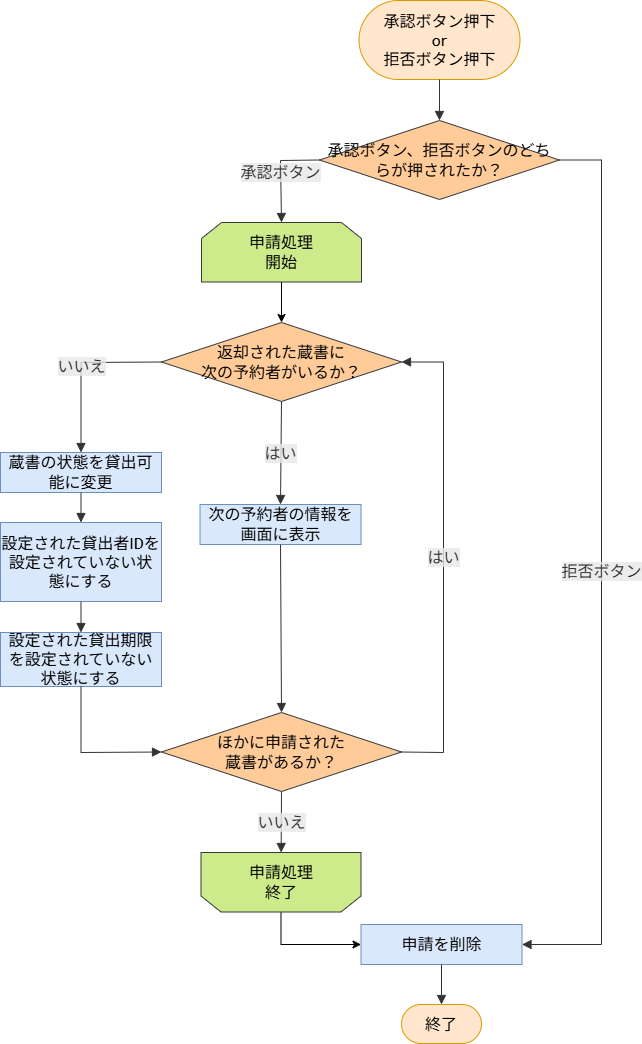

The diagram above was exported from draw.io. Its source (the exported page's mxGraphModel, read from the mxfile embedded in the PNG):
<mxGraphModel dx="16" dy="-3057" grid="1" gridSize="10" guides="1" tooltips="1" connect="1" arrows="1" fold="1" page="1" pageScale="1" pageWidth="827" pageHeight="1169" math="0" shadow="0">
  <root>
    <mxCell id="0" />
    <mxCell id="1" parent="0" />
    <UserObject label="承認ボタン押下&lt;div&gt;or&lt;/div&gt;&lt;div&gt;拒否ボタン押下&lt;/div&gt;" mermaidId="n:A" mermaidBaseStyle="html=1;rounded=1;whiteSpace=wrap;arcSize=50;strokeWidth=1;fillColor=light-dark(#ECECFF,#1f2020);strokeColor=light-dark(#9370DB,#cccccc);fontColor=light-dark(#333333,#cccccc);fontFamily=Trebuchet MS,Verdana,Arial,sans-serif;fontSize=16;" mermaidBaseValue="承認ボタン押下or拒否ボタン押下" id="2">
      <mxCell style="html=1;rounded=1;whiteSpace=wrap;arcSize=50;strokeWidth=1;fontFamily=Trebuchet MS,Verdana,Arial,sans-serif;fontSize=16;fillColor=#ffe6cc;strokeColor=#d79b00;" parent="1" vertex="1">
        <mxGeometry x="1275.5" y="3599" width="161" height="79" as="geometry" />
      </mxCell>
    </UserObject>
    <UserObject label="承認ボタン、拒否ボタンのどちらが押されたか？" mermaidId="n:B" mermaidBaseStyle="rhombus;html=1;strokeWidth=1;whiteSpace=wrap;fillColor=light-dark(#ECECFF,#1f2020);strokeColor=light-dark(#9370DB,#cccccc);fontColor=light-dark(#333333,#cccccc);fontFamily=Trebuchet MS,Verdana,Arial,sans-serif;fontSize=16;" mermaidBaseValue="承認ボタン、拒否ボタンのどちらが押されたか？" id="3">
      <mxCell style="rhombus;html=1;strokeWidth=1;whiteSpace=wrap;fillColor=#ffcc99;strokeColor=#36393d;fontFamily=Trebuchet MS,Verdana,Arial,sans-serif;fontSize=16;" parent="1" vertex="1">
        <mxGeometry x="1236" y="3719" width="240" height="79" as="geometry" />
      </mxCell>
    </UserObject>
    <UserObject label="返却された蔵書に&lt;div&gt;次の予約者がいるか？&lt;/div&gt;" mermaidId="n:C1" mermaidBaseStyle="rhombus;html=1;strokeWidth=1;whiteSpace=wrap;fillColor=light-dark(#ECECFF,#1f2020);strokeColor=light-dark(#9370DB,#cccccc);fontColor=light-dark(#333333,#cccccc);fontFamily=Trebuchet MS,Verdana,Arial,sans-serif;fontSize=16;" mermaidBaseValue="返却された蔵書に次の予約者がいるか？" id="4">
      <mxCell style="rhombus;html=1;strokeWidth=1;whiteSpace=wrap;fillColor=#ffcc99;strokeColor=#36393d;fontFamily=Trebuchet MS,Verdana,Arial,sans-serif;fontSize=16;" parent="1" vertex="1">
        <mxGeometry x="1078" y="3921" width="240" height="79" as="geometry" />
      </mxCell>
    </UserObject>
    <UserObject label="次の予約者の情報を画面に表示" mermaidId="n:D1" mermaidBaseStyle="html=1;whiteSpace=wrap;strokeWidth=1;fillColor=light-dark(#ECECFF,#1f2020);strokeColor=light-dark(#9370DB,#cccccc);fontColor=light-dark(#333333,#cccccc);fontFamily=Trebuchet MS,Verdana,Arial,sans-serif;fontSize=16;" mermaidBaseValue="次の予約者の情報を画面に表示" id="5">
      <mxCell style="html=1;whiteSpace=wrap;strokeWidth=1;fillColor=#dae8fc;strokeColor=#6c8ebf;fontFamily=Trebuchet MS,Verdana,Arial,sans-serif;fontSize=16;" parent="1" vertex="1">
        <mxGeometry x="1116.5" y="4103" width="161" height="40" as="geometry" />
      </mxCell>
    </UserObject>
    <UserObject label="蔵書の状態を貸出可能に変更" mermaidId="n:E1" mermaidBaseStyle="html=1;whiteSpace=wrap;strokeWidth=1;fillColor=light-dark(#ECECFF,#1f2020);strokeColor=light-dark(#9370DB,#cccccc);fontColor=light-dark(#333333,#cccccc);fontFamily=Trebuchet MS,Verdana,Arial,sans-serif;fontSize=16;" mermaidBaseValue="蔵書の状態を貸出可能に変更" id="6">
      <mxCell style="html=1;whiteSpace=wrap;strokeWidth=1;fillColor=#dae8fc;strokeColor=#6c8ebf;fontFamily=Trebuchet MS,Verdana,Arial,sans-serif;fontSize=16;" parent="1" vertex="1">
        <mxGeometry x="917" y="4051" width="161" height="40" as="geometry" />
      </mxCell>
    </UserObject>
    <UserObject label="設定された貸出者IDを設定されていない状態にする" mermaidId="n:F1" mermaidBaseStyle="html=1;whiteSpace=wrap;strokeWidth=1;fillColor=light-dark(#ECECFF,#1f2020);strokeColor=light-dark(#9370DB,#cccccc);fontColor=light-dark(#333333,#cccccc);fontFamily=Trebuchet MS,Verdana,Arial,sans-serif;fontSize=16;" mermaidBaseValue="設定された貸出者IDを設定されていない状態にする" id="7">
      <mxCell style="html=1;whiteSpace=wrap;strokeWidth=1;fillColor=#dae8fc;strokeColor=#6c8ebf;fontFamily=Trebuchet MS,Verdana,Arial,sans-serif;fontSize=16;" parent="1" vertex="1">
        <mxGeometry x="917" y="4121" width="161" height="79" as="geometry" />
      </mxCell>
    </UserObject>
    <UserObject label="設定された貸出期限を設定されていない状態にする" mermaidId="n:G1" mermaidBaseStyle="html=1;whiteSpace=wrap;strokeWidth=1;fillColor=light-dark(#ECECFF,#1f2020);strokeColor=light-dark(#9370DB,#cccccc);fontColor=light-dark(#333333,#cccccc);fontFamily=Trebuchet MS,Verdana,Arial,sans-serif;fontSize=16;" mermaidBaseValue="設定された貸出期限を設定されていない状態にする" id="8">
      <mxCell style="html=1;whiteSpace=wrap;strokeWidth=1;fillColor=#dae8fc;strokeColor=#6c8ebf;fontFamily=Trebuchet MS,Verdana,Arial,sans-serif;fontSize=16;" parent="1" vertex="1">
        <mxGeometry x="917" y="4231" width="161" height="54" as="geometry" />
      </mxCell>
    </UserObject>
    <UserObject label="ほかに申請された&lt;div&gt;蔵書があるか？&lt;/div&gt;" mermaidId="n:H1" mermaidBaseStyle="rhombus;html=1;strokeWidth=1;whiteSpace=wrap;fillColor=light-dark(#ECECFF,#1f2020);strokeColor=light-dark(#9370DB,#cccccc);fontColor=light-dark(#333333,#cccccc);fontFamily=Trebuchet MS,Verdana,Arial,sans-serif;fontSize=16;" mermaidBaseValue="ほかに申請された蔵書があるか？" id="9">
      <mxCell style="rhombus;html=1;strokeWidth=1;whiteSpace=wrap;fillColor=#ffcc99;strokeColor=#36393d;fontFamily=Trebuchet MS,Verdana,Arial,sans-serif;fontSize=16;" parent="1" vertex="1">
        <mxGeometry x="1078" y="4311" width="240" height="79" as="geometry" />
      </mxCell>
    </UserObject>
    <UserObject label="申請を削除" mermaidId="n:C" mermaidBaseStyle="html=1;whiteSpace=wrap;strokeWidth=1;fillColor=light-dark(#ECECFF,#1f2020);strokeColor=light-dark(#9370DB,#cccccc);fontColor=light-dark(#333333,#cccccc);fontFamily=Trebuchet MS,Verdana,Arial,sans-serif;fontSize=16;" mermaidBaseValue="申請を削除" id="10">
      <mxCell style="html=1;whiteSpace=wrap;strokeWidth=1;fillColor=#dae8fc;strokeColor=#6c8ebf;fontFamily=Trebuchet MS,Verdana,Arial,sans-serif;fontSize=16;" parent="1" vertex="1">
        <mxGeometry x="1277.5" y="4523" width="161" height="40" as="geometry" />
      </mxCell>
    </UserObject>
    <UserObject label="終了" mermaidId="n:D" mermaidBaseStyle="html=1;rounded=1;whiteSpace=wrap;arcSize=50;strokeWidth=1;fillColor=light-dark(#ECECFF,#1f2020);strokeColor=light-dark(#9370DB,#cccccc);fontColor=light-dark(#333333,#cccccc);fontFamily=Trebuchet MS,Verdana,Arial,sans-serif;fontSize=16;" mermaidBaseValue="終了" id="11">
      <mxCell style="html=1;rounded=1;whiteSpace=wrap;arcSize=50;strokeWidth=1;fontFamily=Trebuchet MS,Verdana,Arial,sans-serif;fontSize=16;fillColor=#ffe6cc;strokeColor=#d79b00;" parent="1" vertex="1">
        <mxGeometry x="1318" y="4603" width="80" height="39" as="geometry" />
      </mxCell>
    </UserObject>
    <UserObject label="" mermaidId="e:A-&gt;B#0" mermaidBaseStyle="curved=1;startArrow=none;endArrow=block;endSize=7;strokeColor=light-dark(#333333,#cccccc);exitX=0.5;exitY=1;entryX=0.5;entryY=0;" mermaidBaseValue="" id="12">
      <mxCell style="curved=1;startArrow=none;endArrow=block;endSize=7;strokeColor=light-dark(#333333,#cccccc);exitX=0.5;exitY=1;entryX=0.5;entryY=0;rounded=0;" parent="1" source="2" target="3" edge="1">
        <mxGeometry relative="1" as="geometry">
          <Array as="points" />
        </mxGeometry>
      </mxCell>
    </UserObject>
    <UserObject label="承認ボタン" mermaidId="e:B-&gt;C1#0" mermaidBaseStyle="curved=1;startArrow=none;endArrow=block;endSize=7;strokeColor=light-dark(#333333,#cccccc);html=1;fontSize=16;labelBackgroundColor=light-dark(#E8E8E88D,#2a2a2a8D);fontFamily=Trebuchet MS,Verdana,Arial,sans-serif;fontColor=light-dark(#333333,#cccccc);exitX=0.18;exitY=1;entryX=0.5;entryY=0;" mermaidBaseValue="承認ボタン" id="13">
      <mxCell style="curved=0;startArrow=none;endArrow=block;endSize=7;strokeColor=light-dark(#333333,#cccccc);html=1;fontSize=16;labelBackgroundColor=light-dark(#E8E8E88D,#2a2a2a8D);fontFamily=Trebuchet MS,Verdana,Arial,sans-serif;fontColor=light-dark(#333333,#cccccc);exitX=0;exitY=0.5;entryX=0.5;entryY=0;rounded=0;exitDx=0;exitDy=0;entryDx=0;entryDy=0;" parent="1" source="3" target="25" edge="1">
        <mxGeometry relative="1" as="geometry">
          <Array as="points">
            <mxPoint x="1197" y="3759" />
          </Array>
        </mxGeometry>
      </mxCell>
    </UserObject>
    <UserObject label="はい" mermaidId="e:C1-&gt;D1#0" mermaidBaseStyle="curved=1;startArrow=none;endArrow=block;endSize=7;strokeColor=light-dark(#333333,#cccccc);html=1;fontSize=16;labelBackgroundColor=light-dark(#E8E8E88D,#2a2a2a8D);fontFamily=Trebuchet MS,Verdana,Arial,sans-serif;fontColor=light-dark(#333333,#cccccc);exitX=0.5;exitY=1;entryX=0.5;entryY=0;" mermaidBaseValue="はい" id="14">
      <mxCell style="curved=0;startArrow=none;endArrow=block;endSize=7;strokeColor=light-dark(#333333,#cccccc);html=1;fontSize=16;labelBackgroundColor=light-dark(#E8E8E88D,#2a2a2a8D);fontFamily=Trebuchet MS,Verdana,Arial,sans-serif;fontColor=light-dark(#333333,#cccccc);exitX=0.5;exitY=1;entryX=0.5;entryY=0;rounded=0;exitDx=0;exitDy=0;" parent="1" source="4" target="5" edge="1">
        <mxGeometry relative="1" as="geometry">
          <mxPoint x="1197" y="3979.999999999999" as="sourcePoint" />
        </mxGeometry>
      </mxCell>
    </UserObject>
    <UserObject label="いいえ" mermaidId="e:C1-&gt;E1#0" mermaidBaseStyle="curved=1;startArrow=none;endArrow=block;endSize=7;strokeColor=light-dark(#333333,#cccccc);html=1;fontSize=16;labelBackgroundColor=light-dark(#E8E8E88D,#2a2a2a8D);fontFamily=Trebuchet MS,Verdana,Arial,sans-serif;fontColor=light-dark(#333333,#cccccc);exitX=0;exitY=0.83;entryX=0.5;entryY=0;" mermaidBaseValue="いいえ" id="15">
      <mxCell style="curved=0;startArrow=none;endArrow=block;endSize=7;strokeColor=light-dark(#333333,#cccccc);html=1;fontSize=16;labelBackgroundColor=light-dark(#E8E8E88D,#2a2a2a8D);fontFamily=Trebuchet MS,Verdana,Arial,sans-serif;fontColor=light-dark(#333333,#cccccc);exitX=0;exitY=0.5;entryX=0.5;entryY=0;rounded=0;exitDx=0;exitDy=0;entryDx=0;entryDy=0;" parent="1" source="4" target="6" edge="1">
        <mxGeometry relative="1" as="geometry">
          <Array as="points">
            <mxPoint x="997.5" y="3961" />
          </Array>
        </mxGeometry>
      </mxCell>
    </UserObject>
    <UserObject label="" mermaidId="e:E1-&gt;F1#0" mermaidBaseStyle="curved=1;startArrow=none;endArrow=block;endSize=7;strokeColor=light-dark(#333333,#cccccc);exitX=0.5;exitY=1;entryX=0.5;entryY=0;" mermaidBaseValue="" id="16">
      <mxCell style="curved=0;startArrow=none;endArrow=block;endSize=7;strokeColor=light-dark(#333333,#cccccc);exitX=0.5;exitY=1;entryX=0.5;entryY=0;rounded=0;" parent="1" source="6" target="7" edge="1">
        <mxGeometry relative="1" as="geometry" />
      </mxCell>
    </UserObject>
    <UserObject label="" mermaidId="e:F1-&gt;G1#0" mermaidBaseStyle="curved=1;startArrow=none;endArrow=block;endSize=7;strokeColor=light-dark(#333333,#cccccc);exitX=0.5;exitY=1;entryX=0.5;entryY=0;" mermaidBaseValue="" id="17">
      <mxCell style="curved=0;startArrow=none;endArrow=block;endSize=7;strokeColor=light-dark(#333333,#cccccc);exitX=0.5;exitY=1;entryX=0.5;entryY=0;rounded=0;" parent="1" source="7" target="8" edge="1">
        <mxGeometry relative="1" as="geometry" />
      </mxCell>
    </UserObject>
    <UserObject label="" mermaidId="e:G1-&gt;H1#0" mermaidBaseStyle="curved=1;startArrow=none;endArrow=block;endSize=7;strokeColor=light-dark(#333333,#cccccc);exitX=0.5;exitY=1;entryX=0;entryY=0.21;" mermaidBaseValue="" id="18">
      <mxCell style="curved=0;startArrow=none;endArrow=block;endSize=7;strokeColor=light-dark(#333333,#cccccc);exitX=0.5;exitY=1;rounded=0;entryX=0;entryY=0.5;entryDx=0;entryDy=0;" parent="1" source="8" target="9" edge="1">
        <mxGeometry relative="1" as="geometry">
          <Array as="points">
            <mxPoint x="997.5" y="4351" />
          </Array>
          <mxPoint x="1100" y="4351" as="targetPoint" />
        </mxGeometry>
      </mxCell>
    </UserObject>
    <UserObject label="" mermaidId="e:D1-&gt;H1#0" mermaidBaseStyle="curved=1;startArrow=none;endArrow=block;endSize=7;strokeColor=light-dark(#333333,#cccccc);exitX=0.5;exitY=1;entryX=0.54;entryY=0;" mermaidBaseValue="" id="19">
      <mxCell style="curved=0;startArrow=none;endArrow=block;endSize=7;strokeColor=light-dark(#333333,#cccccc);exitX=0.5;exitY=1;entryX=0.5;entryY=0;rounded=0;entryDx=0;entryDy=0;" parent="1" source="5" target="9" edge="1">
        <mxGeometry relative="1" as="geometry" />
      </mxCell>
    </UserObject>
    <UserObject label="はい" mermaidId="e:H1-&gt;C1#0" mermaidBaseStyle="curved=1;startArrow=none;endArrow=block;endSize=7;strokeColor=light-dark(#333333,#cccccc);html=1;fontSize=16;labelBackgroundColor=light-dark(#E8E8E88D,#2a2a2a8D);fontFamily=Trebuchet MS,Verdana,Arial,sans-serif;fontColor=light-dark(#333333,#cccccc);exitX=0.94;exitY=0;entryX=0.82;entryY=1;" mermaidBaseValue="はい" id="20">
      <mxCell style="curved=0;startArrow=none;endArrow=block;endSize=7;strokeColor=light-dark(#333333,#cccccc);html=1;fontSize=16;labelBackgroundColor=light-dark(#E8E8E88D,#2a2a2a8D);fontFamily=Trebuchet MS,Verdana,Arial,sans-serif;fontColor=light-dark(#333333,#cccccc);exitX=1;exitY=0.5;entryX=1;entryY=0.5;rounded=0;entryDx=0;entryDy=0;exitDx=0;exitDy=0;" parent="1" source="9" target="4" edge="1">
        <mxGeometry relative="1" as="geometry">
          <Array as="points">
            <mxPoint x="1360" y="4351" />
            <mxPoint x="1360" y="3960.5" />
          </Array>
        </mxGeometry>
      </mxCell>
    </UserObject>
    <UserObject label="いいえ" mermaidId="e:H1-&gt;C#0" mermaidBaseStyle="curved=1;startArrow=none;endArrow=block;endSize=7;strokeColor=light-dark(#333333,#cccccc);html=1;fontSize=16;labelBackgroundColor=light-dark(#E8E8E88D,#2a2a2a8D);fontFamily=Trebuchet MS,Verdana,Arial,sans-serif;fontColor=light-dark(#333333,#cccccc);exitX=0.5;exitY=1;entryX=0;entryY=0.15;" mermaidBaseValue="いいえ" id="21">
      <mxCell style="curved=0;startArrow=none;endArrow=block;endSize=7;strokeColor=light-dark(#333333,#cccccc);html=1;fontSize=16;labelBackgroundColor=light-dark(#E8E8E88D,#2a2a2a8D);fontFamily=Trebuchet MS,Verdana,Arial,sans-serif;fontColor=light-dark(#333333,#cccccc);exitX=0.5;exitY=1;rounded=0;exitDx=0;exitDy=0;" parent="1" source="9" target="27" edge="1">
        <mxGeometry relative="1" as="geometry" />
      </mxCell>
    </UserObject>
    <UserObject label="拒否ボタン" mermaidId="e:B-&gt;C#0" mermaidBaseStyle="curved=1;startArrow=none;endArrow=block;endSize=7;strokeColor=light-dark(#333333,#cccccc);html=1;fontSize=16;labelBackgroundColor=light-dark(#E8E8E88D,#2a2a2a8D);fontFamily=Trebuchet MS,Verdana,Arial,sans-serif;fontColor=light-dark(#333333,#cccccc);exitX=0.71;exitY=1;entryX=0.93;entryY=0;" mermaidBaseValue="拒否ボタン" id="22">
      <mxCell style="curved=0;startArrow=none;endArrow=block;endSize=7;strokeColor=light-dark(#333333,#cccccc);html=1;fontSize=16;labelBackgroundColor=light-dark(#E8E8E88D,#2a2a2a8D);fontFamily=Trebuchet MS,Verdana,Arial,sans-serif;fontColor=light-dark(#333333,#cccccc);exitX=1;exitY=0.5;entryX=1;entryY=0.5;rounded=0;exitDx=0;exitDy=0;entryDx=0;entryDy=0;" parent="1" source="3" target="10" edge="1">
        <mxGeometry relative="1" as="geometry">
          <Array as="points">
            <mxPoint x="1518" y="3758.5" />
            <mxPoint x="1518" y="4543" />
          </Array>
        </mxGeometry>
      </mxCell>
    </UserObject>
    <UserObject label="" mermaidId="e:C-&gt;D#0" mermaidBaseStyle="curved=1;startArrow=none;endArrow=block;endSize=7;strokeColor=light-dark(#333333,#cccccc);exitX=0.5;exitY=1;entryX=0.5;entryY=0;" mermaidBaseValue="" id="23">
      <mxCell style="curved=0;startArrow=none;endArrow=block;endSize=7;strokeColor=light-dark(#333333,#cccccc);exitX=0.5;exitY=1;entryX=0.5;entryY=0;rounded=0;" parent="1" source="10" target="11" edge="1">
        <mxGeometry relative="1" as="geometry" />
      </mxCell>
    </UserObject>
    <mxCell id="24" style="edgeStyle=orthogonalEdgeStyle;rounded=0;orthogonalLoop=1;jettySize=auto;html=1;entryX=0.5;entryY=0;entryDx=0;entryDy=0;" parent="1" source="25" target="4" edge="1">
      <mxGeometry relative="1" as="geometry" />
    </mxCell>
    <mxCell id="25" value="&lt;font style=&quot;font-size: 16px;&quot;&gt;申請処理&lt;br&gt;&lt;/font&gt;&lt;div&gt;&lt;font face=&quot;Trebuchet MS, Verdana, Arial, sans-serif&quot;&gt;&lt;span style=&quot;font-size: 16px; color: rgb(0, 0, 0);&quot;&gt;開始&lt;/span&gt;&lt;/font&gt;&lt;/div&gt;" style="shape=loopLimit;whiteSpace=wrap;html=1;fillColor=#cdeb8b;strokeColor=#36393d;direction=east;" parent="1" vertex="1">
      <mxGeometry x="1118" y="3821" width="160" height="59.5" as="geometry" />
    </mxCell>
    <mxCell id="26" style="edgeStyle=orthogonalEdgeStyle;rounded=0;orthogonalLoop=1;jettySize=auto;html=1;entryX=0;entryY=0.5;entryDx=0;entryDy=0;exitX=0.5;exitY=0;exitDx=0;exitDy=0;" parent="1" source="27" target="10" edge="1">
      <mxGeometry relative="1" as="geometry">
        <mxPoint x="1240" y="4411" as="sourcePoint" />
        <mxPoint x="1300" y="4415.56" as="targetPoint" />
      </mxGeometry>
    </mxCell>
    <mxCell id="27" value="&lt;font style=&quot;font-size: 16px;&quot;&gt;申請処理&lt;br&gt;&lt;/font&gt;&lt;div&gt;&lt;font style=&quot;font-size: 16px; color: rgb(0, 0, 0);&quot; face=&quot;Helvetica&quot;&gt;終了&lt;/font&gt;&lt;/div&gt;" style="shape=loopLimit;whiteSpace=wrap;html=1;fillColor=#cdeb8b;strokeColor=#36393d;direction=west;" parent="1" vertex="1">
      <mxGeometry x="1117.5" y="4451" width="160" height="59.5" as="geometry" />
    </mxCell>
  </root>
</mxGraphModel>